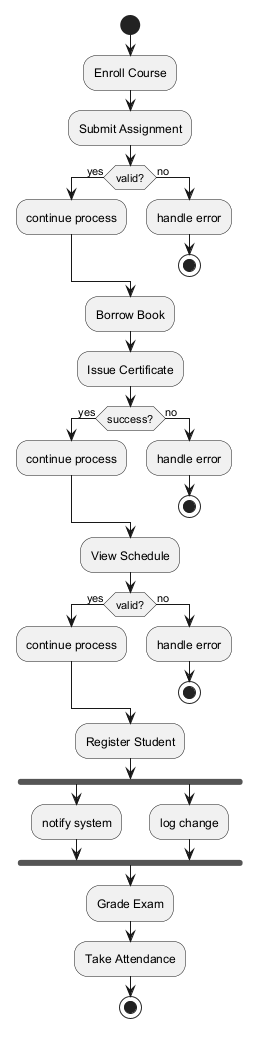

The diagram above was rendered by PlantUML. Its source (embedded in the PNG):
@startuml
skinparam backgroundColor #FFFFFF
skinparam classBackgroundColor #E8F4FA
skinparam classBorderColor #2C7DA0
start
:Enroll Course;
:Submit Assignment;
if (valid?) then (yes)
:continue process;
else (no)
:handle error;
stop
endif
:Borrow Book;
:Issue Certificate;
if (success?) then (yes)
:continue process;
else (no)
:handle error;
stop
endif
:View Schedule;
if (valid?) then (yes)
:continue process;
else (no)
:handle error;
stop
endif
:Register Student;
fork
:notify system;
fork again
:log change;
end fork
:Grade Exam;
:Take Attendance;
stop
@enduml